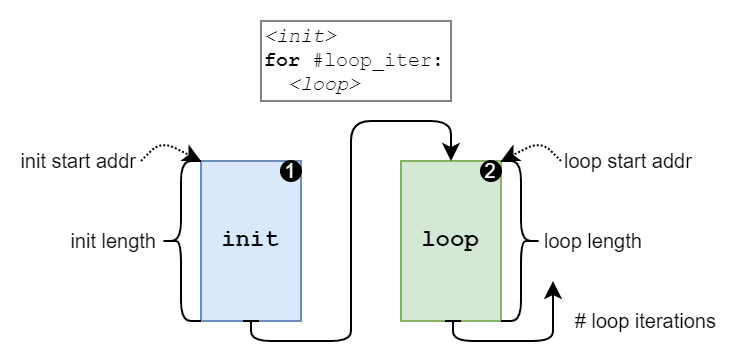

The diagram above was exported from draw.io. Its source (the exported page's mxGraphModel, read from the mxfile embedded in the PNG):
<mxGraphModel dx="861" dy="561" grid="1" gridSize="10" guides="1" tooltips="1" connect="1" arrows="1" fold="1" page="1" pageScale="1" pageWidth="850" pageHeight="1100" background="#ffffff" math="0" shadow="0">
  <root>
    <mxCell id="0" />
    <mxCell id="1" parent="0" />
    <mxCell id="zGOQd-2d5MAbm17A8fwX-1" value="" style="rounded=0;whiteSpace=wrap;html=1;strokeColor=none;" vertex="1" parent="1">
      <mxGeometry x="30" y="240" width="370" height="180" as="geometry" />
    </mxCell>
    <mxCell id="i4J7vJha8YfTCDGxswTY-1" value="init" style="rounded=0;whiteSpace=wrap;html=1;fillColor=#dae8fc;strokeColor=#6c8ebf;fontStyle=1;fontFamily=Courier New;" parent="1" vertex="1">
      <mxGeometry x="130" y="320" width="50" height="80" as="geometry" />
    </mxCell>
    <mxCell id="i4J7vJha8YfTCDGxswTY-2" value="loop" style="rounded=0;whiteSpace=wrap;html=1;fillColor=#d5e8d4;strokeColor=#82b366;fontStyle=1;fontFamily=Courier New;align=center;verticalAlign=middle;" parent="1" vertex="1">
      <mxGeometry x="230" y="320" width="50" height="80" as="geometry" />
    </mxCell>
    <mxCell id="i4J7vJha8YfTCDGxswTY-4" value="" style="shape=curlyBracket;whiteSpace=wrap;html=1;rounded=1;fontFamily=Courier New;align=right;size=0.5;fillColor=#dae8fc;strokeColor=#000000;" parent="1" vertex="1">
      <mxGeometry x="110" y="320" width="20" height="80" as="geometry" />
    </mxCell>
    <mxCell id="i4J7vJha8YfTCDGxswTY-9" value="&lt;font style=&quot;font-size: 10px&quot;&gt;init length&lt;/font&gt;" style="rounded=0;whiteSpace=wrap;html=1;fontFamily=Helvetica;fillColor=none;strokeColor=none;align=right;" parent="1" vertex="1">
      <mxGeometry x="50" y="350" width="60" height="20" as="geometry" />
    </mxCell>
    <mxCell id="i4J7vJha8YfTCDGxswTY-10" value="&lt;font style=&quot;font-size: 10px&quot;&gt;init start addr&lt;/font&gt;" style="rounded=0;whiteSpace=wrap;html=1;fontFamily=Helvetica;fillColor=none;strokeColor=none;align=right;" parent="1" vertex="1">
      <mxGeometry x="40" y="310" width="60" height="20" as="geometry" />
    </mxCell>
    <mxCell id="i4J7vJha8YfTCDGxswTY-11" value="" style="endArrow=classic;html=1;rounded=1;fontFamily=Helvetica;fontSize=10;dashed=1;dashPattern=1 1;" parent="1" edge="1">
      <mxGeometry width="50" height="50" relative="1" as="geometry">
        <mxPoint x="100" y="320" as="sourcePoint" />
        <mxPoint x="130" y="320" as="targetPoint" />
        <Array as="points">
          <mxPoint x="110" y="310" />
        </Array>
      </mxGeometry>
    </mxCell>
    <mxCell id="i4J7vJha8YfTCDGxswTY-19" value="" style="shape=curlyBracket;whiteSpace=wrap;html=1;rounded=1;fontFamily=Courier New;align=right;size=0.5;fillColor=#dae8fc;strokeColor=#000000;flipH=1;" parent="1" vertex="1">
      <mxGeometry x="280" y="320" width="20" height="80" as="geometry" />
    </mxCell>
    <mxCell id="i4J7vJha8YfTCDGxswTY-20" value="&lt;font style=&quot;font-size: 10px&quot;&gt;loop length&lt;/font&gt;" style="rounded=0;whiteSpace=wrap;html=1;fontFamily=Helvetica;fillColor=none;strokeColor=none;align=left;" parent="1" vertex="1">
      <mxGeometry x="300" y="350" width="60" height="20" as="geometry" />
    </mxCell>
    <mxCell id="i4J7vJha8YfTCDGxswTY-21" value="&lt;font style=&quot;font-size: 10px&quot;&gt;loop start addr&lt;/font&gt;" style="rounded=0;whiteSpace=wrap;html=1;fontFamily=Helvetica;fillColor=none;strokeColor=none;align=left;" parent="1" vertex="1">
      <mxGeometry x="310" y="310" width="80" height="20" as="geometry" />
    </mxCell>
    <mxCell id="i4J7vJha8YfTCDGxswTY-22" value="" style="endArrow=classic;html=1;rounded=1;fontFamily=Helvetica;fontSize=10;dashed=1;dashPattern=1 1;" parent="1" edge="1">
      <mxGeometry width="50" height="50" relative="1" as="geometry">
        <mxPoint x="310" y="320" as="sourcePoint" />
        <mxPoint x="280" y="320" as="targetPoint" />
        <Array as="points">
          <mxPoint x="300" y="310" />
        </Array>
      </mxGeometry>
    </mxCell>
    <mxCell id="i4J7vJha8YfTCDGxswTY-23" value="" style="endArrow=classic;html=1;fontFamily=Helvetica;fontSize=10;endFill=1;startArrow=baseDash;startFill=0;strokeColor=default;rounded=1;" parent="1" edge="1">
      <mxGeometry width="50" height="50" relative="1" as="geometry">
        <mxPoint x="256" y="400" as="sourcePoint" />
        <mxPoint x="306" y="380" as="targetPoint" />
        <Array as="points">
          <mxPoint x="256" y="410" />
          <mxPoint x="306" y="410" />
          <mxPoint x="306" y="400" />
        </Array>
      </mxGeometry>
    </mxCell>
    <mxCell id="i4J7vJha8YfTCDGxswTY-24" value="&lt;font style=&quot;font-size: 10px&quot;&gt;# loop iterations&lt;/font&gt;" style="rounded=0;whiteSpace=wrap;html=1;fontFamily=Helvetica;fillColor=none;strokeColor=none;align=right;" parent="1" vertex="1">
      <mxGeometry x="310" y="390" width="80" height="20" as="geometry" />
    </mxCell>
    <mxCell id="i4J7vJha8YfTCDGxswTY-34" value="1" style="ellipse;whiteSpace=wrap;html=1;aspect=fixed;fontFamily=Helvetica;fontSize=10;strokeColor=#000000;strokeWidth=1;fillColor=#000000;fontColor=#FFFFFF;" parent="1" vertex="1">
      <mxGeometry x="170" y="320" width="10" height="10" as="geometry" />
    </mxCell>
    <mxCell id="i4J7vJha8YfTCDGxswTY-42" value="2" style="ellipse;whiteSpace=wrap;html=1;aspect=fixed;fontFamily=Helvetica;fontSize=10;strokeColor=#000000;strokeWidth=1;fillColor=#000000;fontColor=#FFFFFF;" parent="1" vertex="1">
      <mxGeometry x="270" y="320" width="10" height="10" as="geometry" />
    </mxCell>
    <mxCell id="i4J7vJha8YfTCDGxswTY-44" value="&lt;div style=&quot;text-align: center ; font-size: 11px&quot;&gt;&lt;/div&gt;&lt;i&gt;&amp;lt;init&amp;gt;&lt;/i&gt;&lt;br style=&quot;font-size: 10px&quot;&gt;&lt;b&gt;for &lt;/b&gt;#loop_iter:&lt;br style=&quot;font-size: 10px&quot;&gt;&amp;nbsp; &lt;i&gt;&amp;lt;loop&amp;gt;&lt;/i&gt;" style="rounded=0;whiteSpace=wrap;html=1;fontFamily=Courier New;fontSize=10;fontColor=default;strokeColor=default;strokeWidth=0.5;fillColor=none;align=left;verticalAlign=middle;" parent="1" vertex="1">
      <mxGeometry x="160" y="250" width="95" height="40" as="geometry" />
    </mxCell>
    <mxCell id="IQLJDPCmaJB6_4G1hSx0-1" value="" style="endArrow=classic;html=1;fontFamily=Helvetica;fontSize=10;endFill=1;startArrow=baseDash;startFill=0;strokeColor=default;rounded=1;" parent="1" edge="1">
      <mxGeometry width="50" height="50" relative="1" as="geometry">
        <mxPoint x="155" y="400" as="sourcePoint" />
        <mxPoint x="255" y="320" as="targetPoint" />
        <Array as="points">
          <mxPoint x="155" y="410" />
          <mxPoint x="205" y="410" />
          <mxPoint x="205" y="400" />
          <mxPoint x="205" y="300" />
          <mxPoint x="255" y="300" />
        </Array>
      </mxGeometry>
    </mxCell>
  </root>
</mxGraphModel>